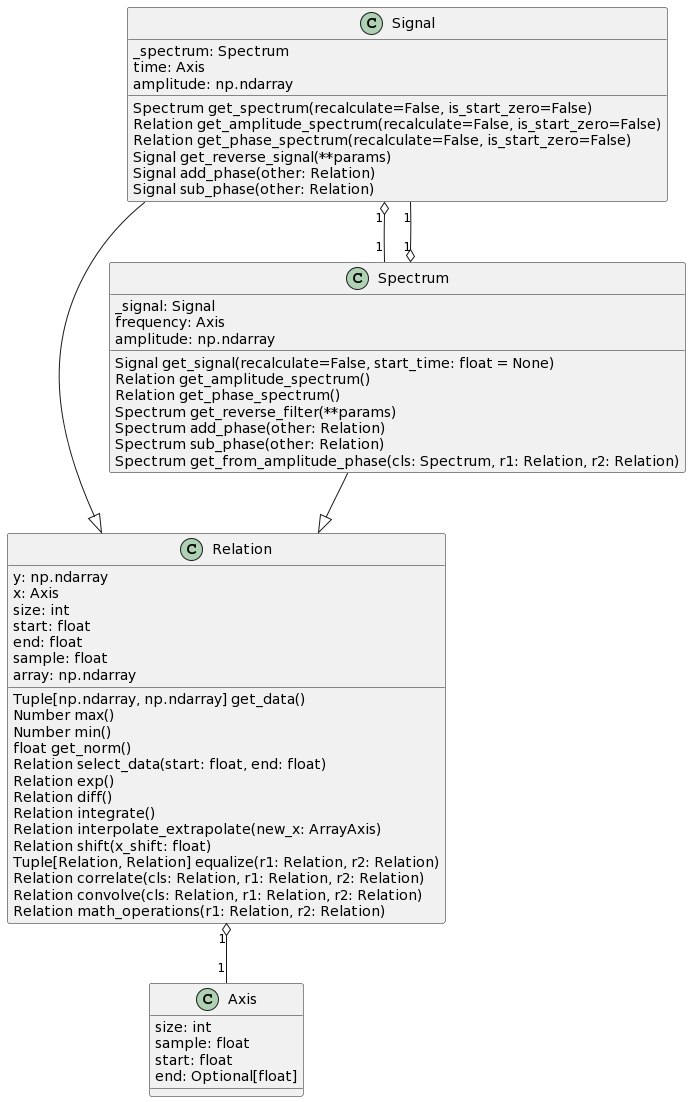

The diagram above was rendered by PlantUML. Its source (embedded in the PNG):
@startuml
class Axis {
    size: int
    sample: float
    start: float
    end: Optional[float]
}

class Relation {
    y: np.ndarray
    x: Axis
    size: int
    start: float
    end: float
    sample: float
    array: np.ndarray
    Tuple[np.ndarray, np.ndarray] get_data()
    Number max()
    Number min()
    float get_norm()
    Relation select_data(start: float, end: float)
    Relation exp()
    Relation diff()
    Relation integrate()
    Relation interpolate_extrapolate(new_x: ArrayAxis)
    Relation shift(x_shift: float)
    Tuple[Relation, Relation] equalize(r1: Relation, r2: Relation)
    Relation correlate(cls: Relation, r1: Relation, r2: Relation)
    Relation convolve(cls: Relation, r1: Relation, r2: Relation)
    Relation math_operations(r1: Relation, r2: Relation)

}

class Signal {
_spectrum: Spectrum
time: Axis
amplitude: np.ndarray

Spectrum get_spectrum(recalculate=False, is_start_zero=False)
Relation get_amplitude_spectrum(recalculate=False, is_start_zero=False)
Relation get_phase_spectrum(recalculate=False, is_start_zero=False)
Signal get_reverse_signal(**params)
Signal add_phase(other: Relation)
Signal sub_phase(other: Relation)

}

class Spectrum {
_signal: Signal
frequency: Axis
amplitude: np.ndarray

Signal get_signal(recalculate=False, start_time: float = None)
Relation get_amplitude_spectrum()
Relation get_phase_spectrum()
Spectrum get_reverse_filter(**params)
Spectrum add_phase(other: Relation)
Spectrum sub_phase(other: Relation)
Spectrum get_from_amplitude_phase(cls: Spectrum, r1: Relation, r2: Relation)
}

Relation "1" o-- "1" Axis
Signal --|> Relation
Spectrum --|> Relation

Signal "1" o-- "1" Spectrum
Spectrum "1" o-- "1" Signal
@enduml